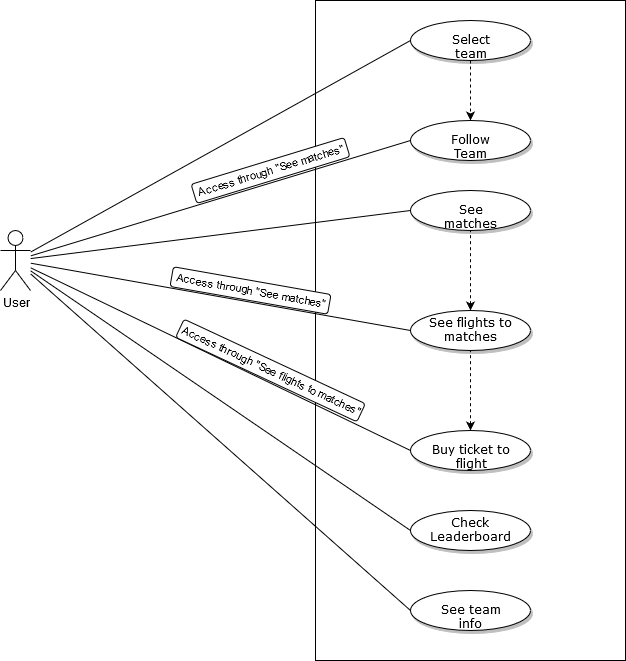

The diagram above was exported from draw.io. Its source (the exported page's mxGraphModel, read from the mxfile embedded in the PNG):
<mxGraphModel dx="782" dy="449" grid="1" gridSize="10" guides="1" tooltips="1" connect="1" arrows="1" fold="1" page="1" pageScale="1" pageWidth="1100" pageHeight="850" background="#ffffff" math="0" shadow="0">
  <root>
    <mxCell id="0" />
    <mxCell id="1" parent="0" />
    <mxCell id="iwl5fgAEJFLIfDR_VfWP-28" value="" style="rounded=0;whiteSpace=wrap;html=1;" parent="1" vertex="1">
      <mxGeometry x="395" y="90" width="310" height="660" as="geometry" />
    </mxCell>
    <mxCell id="WSBfBjy1iJWtmnw1plwj-2" style="edgeStyle=orthogonalEdgeStyle;rounded=0;orthogonalLoop=1;jettySize=auto;html=1;exitX=0.5;exitY=1;exitDx=0;exitDy=0;entryX=0.5;entryY=0;entryDx=0;entryDy=0;dashed=1;" edge="1" parent="1" source="1ea317790d2ca983-9" target="iwl5fgAEJFLIfDR_VfWP-8">
      <mxGeometry relative="1" as="geometry" />
    </mxCell>
    <mxCell id="1ea317790d2ca983-9" value="Select team" style="ellipse;whiteSpace=wrap;html=1;rounded=0;shadow=1;comic=0;labelBackgroundColor=none;strokeWidth=1;fontFamily=Verdana;fontSize=12;align=center;" parent="1" vertex="1">
      <mxGeometry x="490" y="110" width="120" height="40" as="geometry" />
    </mxCell>
    <mxCell id="iwl5fgAEJFLIfDR_VfWP-17" value="" style="rounded=0;orthogonalLoop=1;jettySize=auto;html=1;entryX=0;entryY=0.5;entryDx=0;entryDy=0;endArrow=none;endFill=0;" parent="1" source="iwl5fgAEJFLIfDR_VfWP-3" target="iwl5fgAEJFLIfDR_VfWP-10" edge="1">
      <mxGeometry relative="1" as="geometry">
        <mxPoint x="190" y="350" as="targetPoint" />
      </mxGeometry>
    </mxCell>
    <mxCell id="iwl5fgAEJFLIfDR_VfWP-19" value="" style="edgeStyle=none;rounded=0;orthogonalLoop=1;jettySize=auto;html=1;endArrow=none;endFill=0;entryX=0;entryY=0.5;entryDx=0;entryDy=0;" parent="1" source="iwl5fgAEJFLIfDR_VfWP-3" target="iwl5fgAEJFLIfDR_VfWP-12" edge="1">
      <mxGeometry relative="1" as="geometry">
        <mxPoint x="190" y="350" as="targetPoint" />
      </mxGeometry>
    </mxCell>
    <mxCell id="iwl5fgAEJFLIfDR_VfWP-21" value="" style="edgeStyle=none;rounded=0;orthogonalLoop=1;jettySize=auto;html=1;endArrow=none;endFill=0;entryX=0;entryY=0.5;entryDx=0;entryDy=0;" parent="1" source="iwl5fgAEJFLIfDR_VfWP-3" target="iwl5fgAEJFLIfDR_VfWP-14" edge="1">
      <mxGeometry relative="1" as="geometry">
        <mxPoint x="190" y="350" as="targetPoint" />
      </mxGeometry>
    </mxCell>
    <mxCell id="iwl5fgAEJFLIfDR_VfWP-23" value="" style="edgeStyle=none;rounded=0;orthogonalLoop=1;jettySize=auto;html=1;endArrow=none;endFill=0;entryX=0;entryY=0.5;entryDx=0;entryDy=0;" parent="1" source="iwl5fgAEJFLIfDR_VfWP-3" target="iwl5fgAEJFLIfDR_VfWP-8" edge="1">
      <mxGeometry relative="1" as="geometry">
        <mxPoint x="190" y="350" as="targetPoint" />
      </mxGeometry>
    </mxCell>
    <mxCell id="iwl5fgAEJFLIfDR_VfWP-25" value="" style="edgeStyle=none;rounded=0;orthogonalLoop=1;jettySize=auto;html=1;endArrow=none;endFill=0;entryX=0;entryY=0.5;entryDx=0;entryDy=0;" parent="1" source="iwl5fgAEJFLIfDR_VfWP-3" target="1ea317790d2ca983-9" edge="1">
      <mxGeometry relative="1" as="geometry">
        <mxPoint x="190" y="350" as="targetPoint" />
      </mxGeometry>
    </mxCell>
    <mxCell id="iwl5fgAEJFLIfDR_VfWP-27" value="" style="edgeStyle=none;rounded=0;orthogonalLoop=1;jettySize=auto;html=1;endArrow=none;endFill=0;entryX=0;entryY=0.5;entryDx=0;entryDy=0;" parent="1" source="iwl5fgAEJFLIfDR_VfWP-3" target="iwl5fgAEJFLIfDR_VfWP-9" edge="1">
      <mxGeometry relative="1" as="geometry">
        <mxPoint x="190" y="350" as="targetPoint" />
      </mxGeometry>
    </mxCell>
    <mxCell id="iwl5fgAEJFLIfDR_VfWP-32" value="" style="edgeStyle=none;rounded=0;orthogonalLoop=1;jettySize=auto;html=1;endArrow=none;endFill=0;entryX=0;entryY=0.5;entryDx=0;entryDy=0;" parent="1" source="iwl5fgAEJFLIfDR_VfWP-3" target="iwl5fgAEJFLIfDR_VfWP-30" edge="1">
      <mxGeometry relative="1" as="geometry">
        <mxPoint x="95" y="460" as="targetPoint" />
      </mxGeometry>
    </mxCell>
    <mxCell id="iwl5fgAEJFLIfDR_VfWP-3" value="User" style="shape=umlActor;verticalLabelPosition=bottom;labelBackgroundColor=#ffffff;verticalAlign=top;html=1;outlineConnect=0;" parent="1" vertex="1">
      <mxGeometry x="80" y="320" width="30" height="60" as="geometry" />
    </mxCell>
    <mxCell id="iwl5fgAEJFLIfDR_VfWP-8" value="Follow Team" style="ellipse;whiteSpace=wrap;html=1;rounded=0;shadow=1;comic=0;labelBackgroundColor=none;strokeWidth=1;fontFamily=Verdana;fontSize=12;align=center;" parent="1" vertex="1">
      <mxGeometry x="490" y="210" width="120" height="40" as="geometry" />
    </mxCell>
    <mxCell id="iwl5fgAEJFLIfDR_VfWP-9" value="Check Leaderboard" style="ellipse;whiteSpace=wrap;html=1;rounded=0;shadow=1;comic=0;labelBackgroundColor=none;strokeWidth=1;fontFamily=Verdana;fontSize=12;align=center;" parent="1" vertex="1">
      <mxGeometry x="490" y="600" width="120" height="40" as="geometry" />
    </mxCell>
    <mxCell id="iwl5fgAEJFLIfDR_VfWP-13" value="" style="rounded=0;orthogonalLoop=1;jettySize=auto;html=1;endArrow=none;endFill=0;startArrow=classic;startFill=1;dashed=1;" parent="1" source="iwl5fgAEJFLIfDR_VfWP-12" target="iwl5fgAEJFLIfDR_VfWP-10" edge="1">
      <mxGeometry relative="1" as="geometry" />
    </mxCell>
    <mxCell id="iwl5fgAEJFLIfDR_VfWP-10" value="See matches" style="ellipse;whiteSpace=wrap;html=1;rounded=0;shadow=1;comic=0;labelBackgroundColor=none;strokeWidth=1;fontFamily=Verdana;fontSize=12;align=center;" parent="1" vertex="1">
      <mxGeometry x="490" y="280" width="120" height="40" as="geometry" />
    </mxCell>
    <mxCell id="iwl5fgAEJFLIfDR_VfWP-15" value="" style="rounded=0;orthogonalLoop=1;jettySize=auto;html=1;endArrow=none;endFill=0;startArrow=classic;startFill=1;dashed=1;" parent="1" source="iwl5fgAEJFLIfDR_VfWP-14" target="iwl5fgAEJFLIfDR_VfWP-12" edge="1">
      <mxGeometry relative="1" as="geometry" />
    </mxCell>
    <mxCell id="iwl5fgAEJFLIfDR_VfWP-12" value="See flights to matches" style="ellipse;whiteSpace=wrap;html=1;rounded=0;shadow=1;comic=0;labelBackgroundColor=none;strokeWidth=1;fontFamily=Verdana;fontSize=12;align=center;" parent="1" vertex="1">
      <mxGeometry x="490" y="400" width="120" height="40" as="geometry" />
    </mxCell>
    <mxCell id="iwl5fgAEJFLIfDR_VfWP-14" value="Buy ticket to flight" style="ellipse;whiteSpace=wrap;html=1;rounded=0;shadow=1;comic=0;labelBackgroundColor=none;strokeWidth=1;fontFamily=Verdana;fontSize=12;align=center;" parent="1" vertex="1">
      <mxGeometry x="490" y="520" width="120" height="40" as="geometry" />
    </mxCell>
    <mxCell id="iwl5fgAEJFLIfDR_VfWP-30" value="See team info" style="ellipse;whiteSpace=wrap;html=1;rounded=0;shadow=1;comic=0;labelBackgroundColor=none;strokeWidth=1;fontFamily=Verdana;fontSize=12;align=center;" parent="1" vertex="1">
      <mxGeometry x="490" y="680" width="120" height="40" as="geometry" />
    </mxCell>
    <mxCell id="vNyGJ_Zl-XrC_Lrydh8W-3" value="&lt;div style=&quot;font-size: 11px&quot; align=&quot;center&quot;&gt;Access through &quot;See matches&quot;&lt;/div&gt;" style="rounded=1;whiteSpace=wrap;html=1;rotation=10;align=center;" parent="1" vertex="1">
      <mxGeometry x="250" y="370" width="160" height="20" as="geometry" />
    </mxCell>
    <mxCell id="vNyGJ_Zl-XrC_Lrydh8W-7" value="&lt;div style=&quot;font-size: 11px&quot; align=&quot;center&quot;&gt;Access through &quot;See flights to matches&quot;&lt;/div&gt;" style="rounded=1;whiteSpace=wrap;html=1;rotation=25;align=center;" parent="1" vertex="1">
      <mxGeometry x="250" y="450" width="200" height="20" as="geometry" />
    </mxCell>
    <mxCell id="WSBfBjy1iJWtmnw1plwj-5" value="&lt;div style=&quot;font-size: 11px&quot; align=&quot;center&quot;&gt;Access through &quot;See matches&quot;&lt;/div&gt;" style="rounded=1;whiteSpace=wrap;html=1;rotation=-17;align=center;" vertex="1" parent="1">
      <mxGeometry x="270" y="250" width="160" height="20" as="geometry" />
    </mxCell>
  </root>
</mxGraphModel>